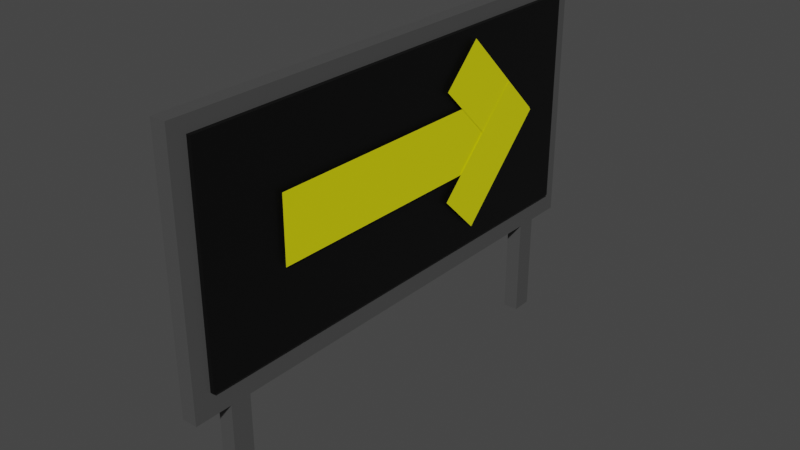 # Source: placa_direita.blend  (saved by Blender 2.91.10; exported with 4.5.12 LTS)
import bpy
from mathutils import Matrix  # noqa: F401  (used for matrix-valued properties, if any)

bpy.ops.wm.read_factory_settings(use_empty=True)
scene = bpy.context.scene
scene.name = 'Scene'

# ---- collections
col_collection = bpy.data.collections.new('Collection'); scene.collection.children.link(col_collection)

# ---- materials (node trees are filled in below, after node groups)
mat_material_cinza = bpy.data.materials.new('Material.Cinza')
mat_material_cinza.alpha_threshold = 0.0
mat_material_cinza.use_transparent_shadow = False
mat_material_cinza.line_color = (0.0, 0.0, 0.0, 1.0)
mat_material_preto = bpy.data.materials.new('Material.Preto')
mat_material_preto.use_transparent_shadow = False
mat_material_amarelo = bpy.data.materials.new('Material.Amarelo')
mat_material_amarelo.use_transparent_shadow = False

# ---- material node trees
mat_material_cinza.use_nodes = True; mat_material_cinza.node_tree.nodes.clear()
_N = mat_material_cinza.node_tree.nodes; _L = mat_material_cinza.node_tree.links
n0 = _N.new('ShaderNodeOutputMaterial'); n0.name = 'Material Output'; n0.location = (300, 300)
n1 = _N.new('ShaderNodeBsdfPrincipled'); n1.name = 'Principled BSDF'; n1.location = (10, 300)
n1.distribution = 'GGX'
n1.subsurface_method = 'BURLEY'
n1.inputs[0].default_value = (0.07324, 0.07324, 0.07324, 1.0)
n1.inputs[2].default_value = 0.4
n1.inputs[3].default_value = 1.45
n1.inputs[27].default_value = (0.0, 0.0, 0.0, 1.0)
n1.inputs[28].default_value = 1.0
_L.new(n1.outputs[0], n0.inputs[0])
n0.is_active_output = True
mat_material_preto.use_nodes = True; mat_material_preto.node_tree.nodes.clear()
_N = mat_material_preto.node_tree.nodes; _L = mat_material_preto.node_tree.links
n0 = _N.new('ShaderNodeBsdfPrincipled'); n0.name = 'Principled BSDF'; n0.location = (10, 300)
n0.distribution = 'GGX'
n0.subsurface_method = 'BURLEY'
n0.inputs[0].default_value = (0.0, 0.0, 0.0, 1.0)
n0.inputs[3].default_value = 1.45
n0.inputs[27].default_value = (0.0, 0.0, 0.0, 1.0)
n0.inputs[28].default_value = 1.0
n1 = _N.new('ShaderNodeOutputMaterial'); n1.name = 'Material Output'; n1.location = (300, 300)
_L.new(n0.outputs[0], n1.inputs[0])
n1.is_active_output = True
mat_material_amarelo.use_nodes = True; mat_material_amarelo.node_tree.nodes.clear()
_N = mat_material_amarelo.node_tree.nodes; _L = mat_material_amarelo.node_tree.links
n0 = _N.new('ShaderNodeBsdfPrincipled'); n0.name = 'Principled BSDF'; n0.location = (10, 300)
n0.distribution = 'GGX'
n0.subsurface_method = 'BURLEY'
n0.inputs[0].default_value = (0.8, 0.7785, 0.0, 1.0)
n0.inputs[3].default_value = 1.45
n0.inputs[27].default_value = (0.0, 0.0, 0.0, 1.0)
n0.inputs[28].default_value = 1.0
n1 = _N.new('ShaderNodeOutputMaterial'); n1.name = 'Material Output'; n1.location = (300, 300)
_L.new(n0.outputs[0], n1.inputs[0])
n1.is_active_output = True

# ---- world
world_world = bpy.data.worlds.new('World'); scene.world = world_world
world_world.use_nodes = True; world_world.node_tree.nodes.clear()
_N = world_world.node_tree.nodes; _L = world_world.node_tree.links
n0 = _N.new('ShaderNodeOutputWorld'); n0.name = 'World Output'; n0.location = (300, 300)
n1 = _N.new('ShaderNodeBackground'); n1.name = 'Background'; n1.location = (10, 300)
n1.inputs[0].default_value = (0.05088, 0.05088, 0.05088, 1.0)
_L.new(n1.outputs[0], n0.inputs[0])
n0.is_active_output = True
world_world.color = (0.05088, 0.05088, 0.05088)
world_world.use_sun_shadow = False
world_world.sun_shadow_jitter_overblur = 0.0

# ---- meshes
me_cube = bpy.data.meshes.new('Cube')
me_cube.from_pydata([(1.0, -0.8538, -1.0), (-1.0, -0.8538, 1.0), (1.0, -1.0, 1.0), (1.0, -1.0, -1.0), (1.0, -0.8538, 1.0), (-1.0, -0.8538, -1.0), (-1.0, -1.0, 1.0), (-1.0, -1.0, -1.0), (1.0, -0.7712, 1.0), (-1.0, -0.7712, -1.0), (-1.0, -0.7712, 1.0), (1.0, -0.7712, -1.0), (1.0, -0.8538, -1.8), (-1.0, -0.8538, -1.8), (-1.0, -0.7712, -1.8), (1.0, -0.7712, -1.8), (1.0, 0.8538, -1.0), (-1.0, 0.8538, 1.0), (1.0, 1.0, 1.0), (1.0, 1.0, -1.0), (1.0, 0.8538, 1.0), (-1.0, 0.8538, -1.0), (-1.0, 1.0, 1.0), (-1.0, 1.0, -1.0), (-1.0, 0.0, -1.0), (1.0, 0.0, 1.0), (-1.0, 0.0, 1.0), (1.0, 0.0, -1.0), (1.0, 0.7712, 1.0), (-1.0, 0.7712, -1.0), (-1.0, 0.7712, 1.0), (1.0, 0.7712, -1.0), (1.0, 0.8538, -1.8), (-1.0, 0.8538, -1.8), (-1.0, 0.7712, -1.8), (1.0, 0.7712, -1.8)], [], [(4, 1, 6, 2), (3, 2, 6, 7), (7, 6, 1, 5), (5, 0, 3, 7), (0, 4, 2, 3), (24, 27, 11, 9), (8, 10, 1, 4), (11, 8, 4, 0), (9, 10, 26, 24), (9, 11, 15, 14), (5, 1, 10, 9), (27, 25, 8, 11), (25, 26, 10, 8), (14, 15, 12, 13), (5, 9, 14, 13), (11, 0, 12, 15), (0, 5, 13, 12), (20, 18, 22, 17), (19, 23, 22, 18), (23, 21, 17, 22), (21, 23, 19, 16), (16, 19, 18, 20), (24, 29, 31, 27), (28, 20, 17, 30), (31, 16, 20, 28), (29, 24, 26, 30), (29, 34, 35, 31), (21, 29, 30, 17), (27, 31, 28, 25), (25, 28, 30, 26), (34, 33, 32, 35), (21, 33, 34, 29), (31, 35, 32, 16), (16, 32, 33, 21)])
_uv = me_cube.uv_layers.new(name='UVMap')
_uv.uv.foreach_set('vector', [0.625, 0.7317, 0.875, 0.7317, 0.875, 0.75, 0.625, 0.75, 0.375, 0.75, 0.625, 0.75, 0.625, 1.0, 0.375, 1.0, 0.375, 0.0, 0.625, 0.0, 0.625, 0.01828, 0.375, 0.01828, 0.125, 0.7317, 0.375, 0.7317, 0.375, 0.75, 0.125, 0.75, 0.375, 0.7317, 0.625, 0.7317, 0.625, 0.75, 0.375, 0.75, 0.125, 0.625, 0.375, 0.625, 0.375, 0.7214, 0.125, 0.7214, 0.625, 0.7214, 0.875, 0.7214, 0.875, 0.7317, 0.625, 0.7317, 0.375, 0.7214, 0.625, 0.7214, 0.625, 0.7317, 0.375, 0.7317, 0.375, 0.0286, 0.625, 0.0286, 0.625, 0.125, 0.375, 0.125, 0.125, 0.7214, 0.375, 0.7214, 0.375, 0.7214, 0.125, 0.7214, 0.375, 0.01828, 0.625, 0.01828, 0.625, 0.0286, 0.375, 0.0286, 0.375, 0.625, 0.625, 0.625, 0.625, 0.7214, 0.375, 0.7214, 0.625, 0.625, 0.875, 0.625, 0.875, 0.7214, 0.625, 0.7214, 0.125, 0.7214, 0.375, 0.7214, 0.375, 0.7317, 0.125, 0.7317, 0.375, 0.01828, 0.375, 0.0286, 0.375, 0.0286, 0.375, 0.01828, 0.375, 0.7214, 0.375, 0.7317, 0.375, 0.7317, 0.375, 0.7214, 0.375, 0.7317, 0.125, 0.7317, 0.125, 0.7317, 0.375, 0.7317, 0.625, 0.7317, 0.625, 0.75, 0.875, 0.75, 0.875, 0.7317, 0.375, 0.75, 0.375, 1.0, 0.625, 1.0, 0.625, 0.75, 0.375, 0.0, 0.375, 0.01828, 0.625, 0.01828, 0.625, 0.0, 0.125, 0.7317, 0.125, 0.75, 0.375, 0.75, 0.375, 0.7317, 0.375, 0.7317, 0.375, 0.75, 0.625, 0.75, 0.625, 0.7317, 0.125, 0.625, 0.125, 0.7214, 0.375, 0.7214, 0.375, 0.625, 0.625, 0.7214, 0.625, 0.7317, 0.875, 0.7317, 0.875, 0.7214, 0.375, 0.7214, 0.375, 0.7317, 0.625, 0.7317, 0.625, 0.7214, 0.375, 0.0286, 0.375, 0.125, 0.625, 0.125, 0.625, 0.0286, 0.125, 0.7214, 0.125, 0.7214, 0.375, 0.7214, 0.375, 0.7214, 0.375, 0.01828, 0.375, 0.0286, 0.625, 0.0286, 0.625, 0.01828, 0.375, 0.625, 0.375, 0.7214, 0.625, 0.7214, 0.625, 0.625, 0.625, 0.625, 0.625, 0.7214, 0.875, 0.7214, 0.875, 0.625, 0.125, 0.7214, 0.125, 0.7317, 0.375, 0.7317, 0.375, 0.7214, 0.375, 0.01828, 0.375, 0.01828, 0.375, 0.0286, 0.375, 0.0286, 0.375, 0.7214, 0.375, 0.7214, 0.375, 0.7317, 0.375, 0.7317, 0.375, 0.7317, 0.375, 0.7317, 0.125, 0.7317, 0.125, 0.7317])
me_cube.materials.append(mat_material_cinza)
me_cube.use_remesh_preserve_volume = False
me_cube.use_remesh_preserve_attributes = False
me_cube.use_mirror_vertex_groups = False
me_cube.update()
me_cube_001 = bpy.data.meshes.new('Cube.001')
me_cube_001.from_pydata([(-1.0, -1.0, -1.0), (-1.0, -1.0, 1.0), (-1.0, 1.0, -1.0), (-1.0, 1.0, 1.0), (1.0, -1.0, -1.0), (1.0, -1.0, 1.0), (1.0, 1.0, -1.0), (1.0, 1.0, 1.0)], [], [(0, 1, 3, 2), (2, 3, 7, 6), (6, 7, 5, 4), (4, 5, 1, 0), (2, 6, 4, 0), (7, 3, 1, 5)])
_uv = me_cube_001.uv_layers.new(name='UVMap')
_uv.uv.foreach_set('vector', [0.375, 0.0, 0.625, 0.0, 0.625, 0.25, 0.375, 0.25, 0.375, 0.25, 0.625, 0.25, 0.625, 0.5, 0.375, 0.5, 0.375, 0.5, 0.625, 0.5, 0.625, 0.75, 0.375, 0.75, 0.375, 0.75, 0.625, 0.75, 0.625, 1.0, 0.375, 1.0, 0.125, 0.5, 0.375, 0.5, 0.375, 0.75, 0.125, 0.75, 0.625, 0.5, 0.875, 0.5, 0.875, 0.75, 0.625, 0.75])
me_cube_001.materials.append(mat_material_preto)
me_cube_001.use_remesh_fix_poles = True
me_cube_001.use_remesh_preserve_attributes = False
me_cube_001.use_mirror_vertex_groups = False
me_cube_001.update()
me_plane = bpy.data.meshes.new('Plane')
me_plane.from_pydata([(-1.0, -1.0, 0.0), (1.0, -1.0, 0.0), (-1.0, 1.0, 0.0), (1.0, 1.0, 0.0)], [], [(0, 1, 3, 2)])
_uv = me_plane.uv_layers.new(name='UVMap')
_uv.uv.foreach_set('vector', [0.0, 0.0, 1.0, 0.0, 1.0, 1.0, 0.0, 1.0])
me_plane.materials.append(mat_material_amarelo)
me_plane.use_remesh_fix_poles = True
me_plane.use_remesh_preserve_attributes = False
me_plane.use_mirror_vertex_groups = False
me_plane.update()
me_plane_002 = bpy.data.meshes.new('Plane.002')
me_plane_002.from_pydata([(-1.0, -1.0, 0.0), (1.0, -1.0, 0.0), (-1.0, 1.0, 0.0), (1.0, 1.0, 0.0)], [], [(0, 1, 3, 2)])
_uv = me_plane_002.uv_layers.new(name='UVMap')
_uv.uv.foreach_set('vector', [0.0, 0.0, 1.0, 0.0, 1.0, 1.0, 0.0, 1.0])
me_plane_002.materials.append(mat_material_amarelo)
me_plane_002.use_remesh_fix_poles = True
me_plane_002.use_remesh_preserve_attributes = False
me_plane_002.use_mirror_vertex_groups = False
me_plane_002.update()
me_plane_004 = bpy.data.meshes.new('Plane.004')
me_plane_004.from_pydata([(-1.0, -1.0, 0.0), (1.0, -1.0, 0.0), (-1.0, 1.0, 0.0), (1.0, 1.0, 0.0)], [], [(0, 1, 3, 2)])
_uv = me_plane_004.uv_layers.new(name='UVMap')
_uv.uv.foreach_set('vector', [0.0, 0.0, 1.0, 0.0, 1.0, 1.0, 0.0, 1.0])
me_plane_004.materials.append(mat_material_amarelo)
me_plane_004.use_remesh_fix_poles = True
me_plane_004.use_remesh_preserve_attributes = False
me_plane_004.use_mirror_vertex_groups = False
me_plane_004.update()

# ---- objects
ob_cube = bpy.data.objects.new('Cube', me_cube)
ob_cube_001 = bpy.data.objects.new('Cube.001', me_cube_001)
ob_plane = bpy.data.objects.new('Plane', me_plane)
ob_plane_002 = bpy.data.objects.new('Plane.002', me_plane_002)
ob_plane_001 = bpy.data.objects.new('Plane.001', me_plane_004)

# ---- transforms, parenting, visibility, modifiers, constraints
ob_cube.location = (0.0, 0.0, 4.51)
ob_cube.scale = (0.1527, 4.949, 2.508)
ob_cube.lock_rotations_4d = False
ob_cube.empty_display_type = 'ARROWS'
ob_cube.lineart.crease_threshold = 0.0
ob_cube_001.parent = ob_cube
ob_cube_001.matrix_parent_inverse = Matrix(((6.55, -0.0, 0.0, -0.0), (-0.0, 0.2021, -0.0, 0.0), (0.0, -0.0, 0.3987, -1.798), (-0.0, 0.0, -0.0, 1.0)))
ob_cube_001.location = (0.1841, 0.0, 4.593)
ob_cube_001.scale = (0.05163, 4.61, 2.137)
ob_cube_001.lineart.crease_threshold = 0.0
ob_plane.parent = ob_cube
ob_plane.matrix_parent_inverse = Matrix(((6.55, -0.0, 0.0, -0.0), (-0.0, 0.2021, -0.0, 0.0), (0.0, -0.0, 0.3987, -1.798), (-0.0, 0.0, -0.0, 1.0)))
ob_plane.location = (0.3, -0.08228, 4.669)
ob_plane.rotation_euler = (0.0, 1.571, 0.0)
ob_plane.scale = (0.6458, 2.942, 1.0)
ob_plane.lineart.crease_threshold = 0.0
ob_plane_002.parent = ob_cube
ob_plane_002.matrix_parent_inverse = Matrix(((6.55, -0.0, 0.0, -0.0), (-0.0, 0.2021, -0.0, 0.0), (0.0, -0.0, 0.3987, -1.798), (-0.0, 0.0, -0.0, 1.0)))
ob_plane_002.location = (0.3215, 2.351, 4.148)
ob_plane_002.rotation_euler = (1.571, -2.356, 1.571)
ob_plane_002.scale = (0.5553, 1.296, 1.0)
ob_plane_002.lineart.crease_threshold = 0.0
ob_plane_001.parent = ob_cube
ob_plane_001.matrix_parent_inverse = Matrix(((6.55, -0.0, 0.0, -0.0), (-0.0, 0.2021, -0.0, 0.0), (0.0, -0.0, 0.3987, -1.798), (-0.0, 0.0, -0.0, 1.0)))
ob_plane_001.location = (0.3104, 2.341, 5.227)
ob_plane_001.rotation_euler = (1.571, 2.356, 1.571)
ob_plane_001.scale = (0.5553, 1.296, 1.0)
ob_plane_001.lineart.crease_threshold = 0.0

# ---- collection membership
col_collection.objects.link(ob_cube)
col_collection.objects.link(ob_cube_001)
col_collection.objects.link(ob_plane)
col_collection.objects.link(ob_plane_002)
col_collection.objects.link(ob_plane_001)

# ---- scene / render settings (as saved in the file)
scene.frame_start = 1; scene.frame_end = 250; scene.frame_set(1)
scene.render.engine = 'BLENDER_EEVEE_NEXT'
scene.cycles.use_denoising = False
scene.cycles.samples = 128
scene.cycles.sampling_pattern = 'TABULATED_SOBOL'
scene.cycles.use_adaptive_sampling = False
scene.cycles.use_light_tree = False
scene.view_settings.view_transform = 'Filmic'
bpy.context.view_layer.update()

# ---- added for rendering (the .blend has no active camera and no usable light): camera, sun
cam_auto = bpy.data.cameras.new('AutoCamera')
cam_auto.lens = 50.0
cam_auto.sensor_width = 36.0
cam_auto.clip_end = 1000.0
ob_auto_camera = bpy.data.objects.new('AutoCamera', cam_auto)
scene.collection.objects.link(ob_auto_camera)
ob_auto_camera.location = (11.3215, -13.4846, 12.4961)
ob_auto_camera.rotation_euler = (1.09748, -7.21219e-08, 0.694738)
scene.camera = ob_auto_camera
light_auto_sun = bpy.data.lights.new('AutoSun', 'SUN')
light_auto_sun.energy = 3.0
light_auto_sun.angle = 0.0523599
ob_auto_sun = bpy.data.objects.new('AutoSun', light_auto_sun)
scene.collection.objects.link(ob_auto_sun)
ob_auto_sun.rotation_euler = (0.872665, 0.174533, 0.523599)
bpy.context.view_layer.update()
